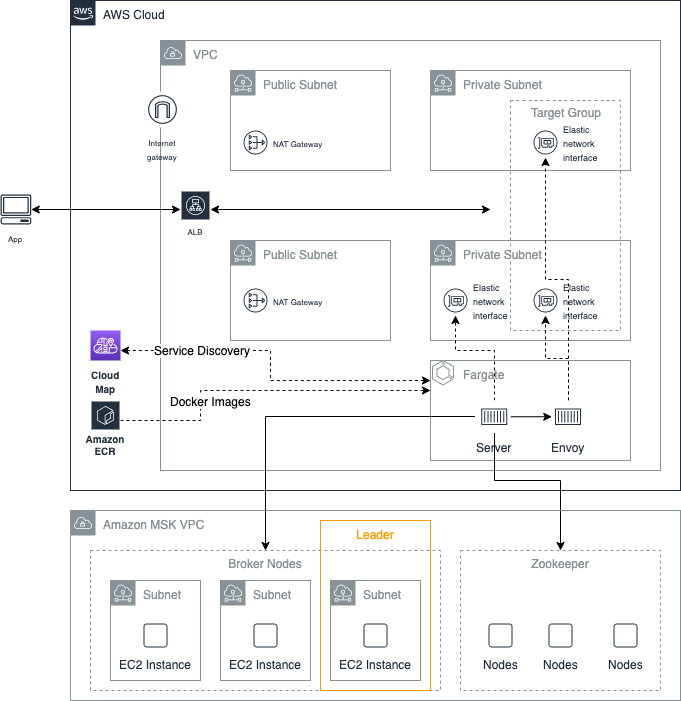

The diagram above was exported from draw.io. Its source (the exported page's mxGraphModel, read from the mxfile embedded in the PNG):
<mxGraphModel dx="946" dy="574" grid="1" gridSize="10" guides="1" tooltips="1" connect="1" arrows="1" fold="1" page="1" pageScale="1" pageWidth="827" pageHeight="1169" math="0" shadow="0">
  <root>
    <mxCell id="0" />
    <mxCell id="1" parent="0" />
    <mxCell id="dASotfg6AHsUqYYUCCqd-1" value="AWS Cloud" style="points=[[0,0],[0.25,0],[0.5,0],[0.75,0],[1,0],[1,0.25],[1,0.5],[1,0.75],[1,1],[0.75,1],[0.5,1],[0.25,1],[0,1],[0,0.75],[0,0.5],[0,0.25]];outlineConnect=0;gradientColor=none;html=1;whiteSpace=wrap;fontSize=12;fontStyle=0;shape=mxgraph.aws4.group;grIcon=mxgraph.aws4.group_aws_cloud_alt;strokeColor=#232F3E;fillColor=none;verticalAlign=top;align=left;spacingLeft=30;fontColor=#232F3E;dashed=0;" parent="1" vertex="1">
      <mxGeometry x="200" y="40" width="610" height="490" as="geometry" />
    </mxCell>
    <mxCell id="dASotfg6AHsUqYYUCCqd-22" value="VPC" style="outlineConnect=0;gradientColor=none;html=1;whiteSpace=wrap;fontSize=12;fontStyle=0;shape=mxgraph.aws4.group;grIcon=mxgraph.aws4.group_vpc;strokeColor=#879196;fillColor=none;verticalAlign=top;align=left;spacingLeft=30;fontColor=#879196;dashed=0;" parent="1" vertex="1">
      <mxGeometry x="290" y="80" width="500" height="430" as="geometry" />
    </mxCell>
    <mxCell id="dASotfg6AHsUqYYUCCqd-116" value="Target Group" style="outlineConnect=0;gradientColor=none;html=1;whiteSpace=wrap;fontSize=12;fontStyle=0;strokeColor=#879196;fillColor=none;verticalAlign=top;align=center;fontColor=#879196;dashed=1;spacingTop=-2;labelBackgroundColor=none;" parent="1" vertex="1">
      <mxGeometry x="640" y="140" width="110" height="230" as="geometry" />
    </mxCell>
    <mxCell id="dASotfg6AHsUqYYUCCqd-104" value="Fargate" style="outlineConnect=0;gradientColor=none;html=1;whiteSpace=wrap;fontSize=12;fontStyle=0;shape=mxgraph.aws4.group;grIcon=mxgraph.aws4.ecs;strokeColor=#879196;fillColor=none;verticalAlign=top;align=left;spacingLeft=30;fontColor=#879196;dashed=0;" parent="1" vertex="1">
      <mxGeometry x="560" y="400" width="200" height="100" as="geometry" />
    </mxCell>
    <mxCell id="dASotfg6AHsUqYYUCCqd-7" value="&lt;font style=&quot;font-size: 8px&quot;&gt;App&lt;/font&gt;" style="outlineConnect=0;fontColor=#232F3E;gradientColor=none;fillColor=#232F3E;strokeColor=none;dashed=0;verticalLabelPosition=bottom;verticalAlign=top;align=center;html=1;fontSize=12;fontStyle=0;aspect=fixed;pointerEvents=1;shape=mxgraph.aws4.client;" parent="1" vertex="1">
      <mxGeometry x="130" y="234" width="30.79" height="30" as="geometry" />
    </mxCell>
    <mxCell id="dASotfg6AHsUqYYUCCqd-23" value="Public Subnet" style="outlineConnect=0;gradientColor=none;html=1;whiteSpace=wrap;fontSize=12;fontStyle=0;shape=mxgraph.aws4.group;grIcon=mxgraph.aws4.group_subnet;strokeColor=#879196;fillColor=none;verticalAlign=top;align=left;spacingLeft=30;fontColor=#879196;dashed=0;" parent="1" vertex="1">
      <mxGeometry x="360" y="110" width="160" height="100" as="geometry" />
    </mxCell>
    <mxCell id="dASotfg6AHsUqYYUCCqd-25" value="Private Subnet" style="outlineConnect=0;gradientColor=none;html=1;whiteSpace=wrap;fontSize=12;fontStyle=0;shape=mxgraph.aws4.group;grIcon=mxgraph.aws4.group_subnet;strokeColor=#879196;fillColor=none;verticalAlign=top;align=left;spacingLeft=30;fontColor=#879196;dashed=0;" parent="1" vertex="1">
      <mxGeometry x="560" y="110" width="200" height="100" as="geometry" />
    </mxCell>
    <mxCell id="dASotfg6AHsUqYYUCCqd-26" value="Private Subnet" style="outlineConnect=0;gradientColor=none;html=1;whiteSpace=wrap;fontSize=12;fontStyle=0;shape=mxgraph.aws4.group;grIcon=mxgraph.aws4.group_subnet;strokeColor=#879196;fillColor=none;verticalAlign=top;align=left;spacingLeft=30;fontColor=#879196;dashed=0;" parent="1" vertex="1">
      <mxGeometry x="560" y="280" width="200" height="100" as="geometry" />
    </mxCell>
    <mxCell id="dASotfg6AHsUqYYUCCqd-125" style="edgeStyle=orthogonalEdgeStyle;rounded=0;orthogonalLoop=1;jettySize=auto;html=1;startArrow=none;startFill=0;endArrow=classic;endFill=1;fontColor=#9ac7bf;" parent="1" source="dASotfg6AHsUqYYUCCqd-32" target="dASotfg6AHsUqYYUCCqd-106" edge="1">
      <mxGeometry relative="1" as="geometry" />
    </mxCell>
    <mxCell id="dASotfg6AHsUqYYUCCqd-145" style="edgeStyle=orthogonalEdgeStyle;rounded=0;orthogonalLoop=1;jettySize=auto;html=1;startArrow=none;startFill=0;endArrow=classic;endFill=1;fontColor=#9ac7bf;entryX=0.5;entryY=0;entryDx=0;entryDy=0;" parent="1" target="dASotfg6AHsUqYYUCCqd-131" edge="1">
      <mxGeometry relative="1" as="geometry">
        <mxPoint x="604.5" y="456" as="sourcePoint" />
        <mxPoint x="505" y="540" as="targetPoint" />
      </mxGeometry>
    </mxCell>
    <mxCell id="saEynbmyES_OZQHvgwl8-12" style="edgeStyle=orthogonalEdgeStyle;rounded=0;orthogonalLoop=1;jettySize=auto;html=1;fontSize=9;" parent="1" source="dASotfg6AHsUqYYUCCqd-32" target="dASotfg6AHsUqYYUCCqd-137" edge="1">
      <mxGeometry relative="1" as="geometry">
        <Array as="points">
          <mxPoint x="624" y="520" />
          <mxPoint x="690" y="520" />
        </Array>
      </mxGeometry>
    </mxCell>
    <mxCell id="tcuCEgOmoUiJNqPjsbrK-12" style="edgeStyle=orthogonalEdgeStyle;rounded=0;orthogonalLoop=1;jettySize=auto;html=1;dashed=1;startArrow=none;startFill=0;" edge="1" parent="1" source="dASotfg6AHsUqYYUCCqd-32" target="dASotfg6AHsUqYYUCCqd-65">
      <mxGeometry relative="1" as="geometry">
        <Array as="points">
          <mxPoint x="624" y="390" />
          <mxPoint x="585" y="390" />
        </Array>
      </mxGeometry>
    </mxCell>
    <mxCell id="dASotfg6AHsUqYYUCCqd-32" value="Server" style="outlineConnect=0;fontColor=#232F3E;gradientColor=none;strokeColor=#232F3E;fillColor=#ffffff;dashed=0;verticalLabelPosition=bottom;verticalAlign=top;align=center;html=1;fontSize=12;fontStyle=0;aspect=fixed;shape=mxgraph.aws4.resourceIcon;resIcon=mxgraph.aws4.container_1;" parent="1" vertex="1">
      <mxGeometry x="607.5" y="440" width="32.5" height="32.5" as="geometry" />
    </mxCell>
    <mxCell id="dASotfg6AHsUqYYUCCqd-65" value="&lt;font style=&quot;font-size: 9px&quot;&gt;Elastic&lt;br&gt;network&lt;br&gt;interface&lt;/font&gt;" style="outlineConnect=0;fontColor=#232F3E;gradientColor=none;strokeColor=#232F3E;fillColor=#ffffff;dashed=0;verticalLabelPosition=middle;verticalAlign=middle;align=left;html=1;fontSize=12;fontStyle=0;aspect=fixed;shape=mxgraph.aws4.resourceIcon;resIcon=mxgraph.aws4.elastic_network_interface;labelPosition=right;" parent="1" vertex="1">
      <mxGeometry x="570" y="325" width="30" height="30" as="geometry" />
    </mxCell>
    <mxCell id="dASotfg6AHsUqYYUCCqd-70" value="&lt;font style=&quot;font-size: 9px&quot;&gt;Elastic&lt;br&gt;network&lt;br&gt;interface&lt;/font&gt;" style="outlineConnect=0;fontColor=#232F3E;gradientColor=none;strokeColor=#232F3E;fillColor=#ffffff;dashed=0;verticalLabelPosition=middle;verticalAlign=middle;align=left;html=1;fontSize=12;fontStyle=0;aspect=fixed;shape=mxgraph.aws4.resourceIcon;resIcon=mxgraph.aws4.elastic_network_interface;labelPosition=right;" parent="1" vertex="1">
      <mxGeometry x="660" y="167" width="30" height="30" as="geometry" />
    </mxCell>
    <mxCell id="dASotfg6AHsUqYYUCCqd-121" style="edgeStyle=orthogonalEdgeStyle;rounded=0;orthogonalLoop=1;jettySize=auto;html=1;startArrow=classic;startFill=1;fontColor=#9ac7bf;" parent="1" source="dASotfg6AHsUqYYUCCqd-7" edge="1">
      <mxGeometry relative="1" as="geometry">
        <mxPoint x="310" y="249" as="targetPoint" />
      </mxGeometry>
    </mxCell>
    <mxCell id="dASotfg6AHsUqYYUCCqd-73" value="&lt;font style=&quot;font-size: 8px&quot;&gt;Internet&lt;br&gt;gateway&lt;/font&gt;" style="outlineConnect=0;fontColor=#232F3E;gradientColor=none;strokeColor=#232F3E;fillColor=#ffffff;dashed=0;verticalLabelPosition=bottom;verticalAlign=top;align=center;html=1;fontSize=12;fontStyle=0;aspect=fixed;shape=mxgraph.aws4.resourceIcon;resIcon=mxgraph.aws4.internet_gateway;" parent="1" vertex="1">
      <mxGeometry x="274" y="131" width="36" height="36" as="geometry" />
    </mxCell>
    <mxCell id="dASotfg6AHsUqYYUCCqd-76" value="Public Subnet" style="outlineConnect=0;gradientColor=none;html=1;whiteSpace=wrap;fontSize=12;fontStyle=0;shape=mxgraph.aws4.group;grIcon=mxgraph.aws4.group_subnet;strokeColor=#879196;fillColor=none;verticalAlign=top;align=left;spacingLeft=30;fontColor=#879196;dashed=0;" parent="1" vertex="1">
      <mxGeometry x="360" y="280" width="160" height="100" as="geometry" />
    </mxCell>
    <mxCell id="dASotfg6AHsUqYYUCCqd-118" style="edgeStyle=orthogonalEdgeStyle;rounded=0;orthogonalLoop=1;jettySize=auto;html=1;startArrow=classic;startFill=1;fontColor=#9ac7bf;" parent="1" edge="1">
      <mxGeometry relative="1" as="geometry">
        <mxPoint x="340" y="249" as="sourcePoint" />
        <mxPoint x="620" y="249" as="targetPoint" />
      </mxGeometry>
    </mxCell>
    <mxCell id="dASotfg6AHsUqYYUCCqd-83" value="&lt;span style=&quot;font-size: 8px ; font-weight: 400&quot;&gt;ALB&lt;/span&gt;" style="outlineConnect=0;fontColor=#232F3E;gradientColor=none;strokeColor=#ffffff;fillColor=#232F3E;dashed=0;verticalLabelPosition=middle;verticalAlign=bottom;align=center;html=1;whiteSpace=wrap;fontSize=10;fontStyle=1;spacing=3;shape=mxgraph.aws4.productIcon;prIcon=mxgraph.aws4.application_load_balancer;" parent="1" vertex="1">
      <mxGeometry x="310" y="230" width="30" height="50" as="geometry" />
    </mxCell>
    <mxCell id="tcuCEgOmoUiJNqPjsbrK-16" style="edgeStyle=orthogonalEdgeStyle;rounded=0;orthogonalLoop=1;jettySize=auto;html=1;dashed=1;startArrow=none;startFill=0;endArrow=classic;endFill=1;" edge="1" parent="1" source="dASotfg6AHsUqYYUCCqd-106" target="tcuCEgOmoUiJNqPjsbrK-13">
      <mxGeometry relative="1" as="geometry" />
    </mxCell>
    <mxCell id="tcuCEgOmoUiJNqPjsbrK-17" style="edgeStyle=orthogonalEdgeStyle;rounded=0;orthogonalLoop=1;jettySize=auto;html=1;dashed=1;startArrow=none;startFill=0;endArrow=classic;endFill=1;" edge="1" parent="1" source="dASotfg6AHsUqYYUCCqd-106" target="dASotfg6AHsUqYYUCCqd-70">
      <mxGeometry relative="1" as="geometry" />
    </mxCell>
    <mxCell id="dASotfg6AHsUqYYUCCqd-106" value="Envoy" style="outlineConnect=0;fontColor=#232F3E;gradientColor=none;strokeColor=#232F3E;fillColor=#ffffff;dashed=0;verticalLabelPosition=bottom;verticalAlign=top;align=center;html=1;fontSize=12;fontStyle=0;aspect=fixed;shape=mxgraph.aws4.resourceIcon;resIcon=mxgraph.aws4.container_1;" parent="1" vertex="1">
      <mxGeometry x="681.25" y="440" width="32.5" height="32.5" as="geometry" />
    </mxCell>
    <mxCell id="dASotfg6AHsUqYYUCCqd-127" value="Amazon MSK VPC" style="outlineConnect=0;gradientColor=none;html=1;whiteSpace=wrap;fontSize=12;fontStyle=0;shape=mxgraph.aws4.group;grIcon=mxgraph.aws4.group_vpc;strokeColor=#879196;fillColor=none;verticalAlign=top;align=left;spacingLeft=30;fontColor=#879196;dashed=0;labelBackgroundColor=none;" parent="1" vertex="1">
      <mxGeometry x="200" y="550" width="610" height="190" as="geometry" />
    </mxCell>
    <mxCell id="dASotfg6AHsUqYYUCCqd-128" value="Subnet" style="outlineConnect=0;gradientColor=none;html=1;whiteSpace=wrap;fontSize=12;fontStyle=0;shape=mxgraph.aws4.group;grIcon=mxgraph.aws4.group_subnet;strokeColor=#879196;fillColor=none;verticalAlign=top;align=left;spacingLeft=30;fontColor=#879196;dashed=0;labelBackgroundColor=none;" parent="1" vertex="1">
      <mxGeometry x="240" y="620" width="90" height="100" as="geometry" />
    </mxCell>
    <mxCell id="dASotfg6AHsUqYYUCCqd-129" value="Subnet" style="outlineConnect=0;gradientColor=none;html=1;whiteSpace=wrap;fontSize=12;fontStyle=0;shape=mxgraph.aws4.group;grIcon=mxgraph.aws4.group_subnet;strokeColor=#879196;fillColor=none;verticalAlign=top;align=left;spacingLeft=30;fontColor=#879196;dashed=0;labelBackgroundColor=none;" parent="1" vertex="1">
      <mxGeometry x="350" y="620" width="90" height="100" as="geometry" />
    </mxCell>
    <mxCell id="dASotfg6AHsUqYYUCCqd-130" value="Subnet" style="outlineConnect=0;gradientColor=none;html=1;whiteSpace=wrap;fontSize=12;fontStyle=0;shape=mxgraph.aws4.group;grIcon=mxgraph.aws4.group_subnet;strokeColor=#879196;fillColor=none;verticalAlign=top;align=left;spacingLeft=30;fontColor=#879196;dashed=0;labelBackgroundColor=none;" parent="1" vertex="1">
      <mxGeometry x="460" y="620" width="90" height="100" as="geometry" />
    </mxCell>
    <mxCell id="dASotfg6AHsUqYYUCCqd-131" value="Broker Nodes" style="outlineConnect=0;gradientColor=none;html=1;whiteSpace=wrap;fontSize=12;fontStyle=0;strokeColor=#879196;fillColor=none;verticalAlign=top;align=center;fontColor=#879196;dashed=1;spacingTop=-1;labelBackgroundColor=none;" parent="1" vertex="1">
      <mxGeometry x="220" y="590" width="350" height="140" as="geometry" />
    </mxCell>
    <mxCell id="dASotfg6AHsUqYYUCCqd-133" value="EC2 Instance" style="outlineConnect=0;fontColor=#232F3E;gradientColor=none;strokeColor=#232F3E;fillColor=#ffffff;dashed=0;verticalLabelPosition=bottom;verticalAlign=top;align=center;html=1;fontSize=12;fontStyle=0;aspect=fixed;shape=mxgraph.aws4.resourceIcon;resIcon=mxgraph.aws4.instance;labelBackgroundColor=none;" parent="1" vertex="1">
      <mxGeometry x="270" y="660" width="30" height="30" as="geometry" />
    </mxCell>
    <mxCell id="dASotfg6AHsUqYYUCCqd-135" value="EC2 Instance" style="outlineConnect=0;fontColor=#232F3E;gradientColor=none;strokeColor=#232F3E;fillColor=#ffffff;dashed=0;verticalLabelPosition=bottom;verticalAlign=top;align=center;html=1;fontSize=12;fontStyle=0;aspect=fixed;shape=mxgraph.aws4.resourceIcon;resIcon=mxgraph.aws4.instance;labelBackgroundColor=none;" parent="1" vertex="1">
      <mxGeometry x="380" y="660" width="30" height="30" as="geometry" />
    </mxCell>
    <mxCell id="dASotfg6AHsUqYYUCCqd-136" value="EC2 Instance" style="outlineConnect=0;fontColor=#232F3E;gradientColor=none;strokeColor=#232F3E;fillColor=#ffffff;dashed=0;verticalLabelPosition=bottom;verticalAlign=top;align=center;html=1;fontSize=12;fontStyle=0;aspect=fixed;shape=mxgraph.aws4.resourceIcon;resIcon=mxgraph.aws4.instance;labelBackgroundColor=none;" parent="1" vertex="1">
      <mxGeometry x="490" y="660" width="30" height="30" as="geometry" />
    </mxCell>
    <mxCell id="dASotfg6AHsUqYYUCCqd-137" value="Zookeeper" style="outlineConnect=0;gradientColor=none;html=1;whiteSpace=wrap;fontSize=12;fontStyle=0;strokeColor=#879196;fillColor=none;verticalAlign=top;align=center;fontColor=#879196;dashed=1;spacingTop=-1;labelBackgroundColor=none;" parent="1" vertex="1">
      <mxGeometry x="590" y="590" width="200" height="140" as="geometry" />
    </mxCell>
    <mxCell id="dASotfg6AHsUqYYUCCqd-138" value="Nodes" style="outlineConnect=0;fontColor=#232F3E;gradientColor=none;strokeColor=#232F3E;fillColor=#ffffff;dashed=0;verticalLabelPosition=bottom;verticalAlign=top;align=center;html=1;fontSize=12;fontStyle=0;aspect=fixed;shape=mxgraph.aws4.resourceIcon;resIcon=mxgraph.aws4.instance;labelBackgroundColor=none;" parent="1" vertex="1">
      <mxGeometry x="615" y="660" width="30" height="30" as="geometry" />
    </mxCell>
    <mxCell id="dASotfg6AHsUqYYUCCqd-139" value="Nodes" style="outlineConnect=0;fontColor=#232F3E;gradientColor=none;strokeColor=#232F3E;fillColor=#ffffff;dashed=0;verticalLabelPosition=bottom;verticalAlign=top;align=center;html=1;fontSize=12;fontStyle=0;aspect=fixed;shape=mxgraph.aws4.resourceIcon;resIcon=mxgraph.aws4.instance;labelBackgroundColor=none;" parent="1" vertex="1">
      <mxGeometry x="675" y="660" width="30" height="30" as="geometry" />
    </mxCell>
    <mxCell id="dASotfg6AHsUqYYUCCqd-140" value="Nodes" style="outlineConnect=0;fontColor=#232F3E;gradientColor=none;strokeColor=#232F3E;fillColor=#ffffff;dashed=0;verticalLabelPosition=bottom;verticalAlign=top;align=center;html=1;fontSize=12;fontStyle=0;aspect=fixed;shape=mxgraph.aws4.resourceIcon;resIcon=mxgraph.aws4.instance;labelBackgroundColor=none;" parent="1" vertex="1">
      <mxGeometry x="740" y="660" width="30" height="30" as="geometry" />
    </mxCell>
    <mxCell id="dASotfg6AHsUqYYUCCqd-141" value="Leader" style="outlineConnect=0;gradientColor=none;html=1;whiteSpace=wrap;fontSize=12;fontStyle=0;strokeColor=#FF9900;fillColor=none;verticalAlign=top;align=center;fontColor=#FF9900;dashed=0;spacingTop=0;labelBackgroundColor=none;" parent="1" vertex="1">
      <mxGeometry x="450" y="560" width="110" height="170" as="geometry" />
    </mxCell>
    <mxCell id="dASotfg6AHsUqYYUCCqd-27" value="&lt;font style=&quot;font-size: 8px&quot;&gt;NAT Gateway&lt;/font&gt;" style="outlineConnect=0;fontColor=#232F3E;gradientColor=none;strokeColor=#232F3E;fillColor=#ffffff;dashed=0;verticalLabelPosition=middle;verticalAlign=middle;align=left;html=1;fontSize=12;fontStyle=0;aspect=fixed;shape=mxgraph.aws4.resourceIcon;resIcon=mxgraph.aws4.nat_gateway;labelPosition=right;" parent="1" vertex="1">
      <mxGeometry x="370" y="167" width="30" height="30" as="geometry" />
    </mxCell>
    <mxCell id="dASotfg6AHsUqYYUCCqd-79" value="&lt;font style=&quot;font-size: 8px&quot;&gt;NAT Gateway&lt;/font&gt;" style="outlineConnect=0;fontColor=#232F3E;gradientColor=none;strokeColor=#232F3E;fillColor=#ffffff;dashed=0;verticalLabelPosition=middle;verticalAlign=middle;align=left;html=1;fontSize=12;fontStyle=0;aspect=fixed;shape=mxgraph.aws4.resourceIcon;resIcon=mxgraph.aws4.nat_gateway;labelPosition=right;" parent="1" vertex="1">
      <mxGeometry x="370" y="325" width="30" height="30" as="geometry" />
    </mxCell>
    <mxCell id="tcuCEgOmoUiJNqPjsbrK-2" style="edgeStyle=orthogonalEdgeStyle;rounded=0;orthogonalLoop=1;jettySize=auto;html=1;dashed=1;" edge="1" parent="1" source="tcuCEgOmoUiJNqPjsbrK-1" target="dASotfg6AHsUqYYUCCqd-104">
      <mxGeometry relative="1" as="geometry">
        <Array as="points">
          <mxPoint x="330" y="460" />
          <mxPoint x="330" y="430" />
        </Array>
      </mxGeometry>
    </mxCell>
    <mxCell id="tcuCEgOmoUiJNqPjsbrK-11" value="Docker Images" style="text;html=1;align=center;verticalAlign=middle;resizable=0;points=[];labelBackgroundColor=#ffffff;" vertex="1" connectable="0" parent="tcuCEgOmoUiJNqPjsbrK-2">
      <mxGeometry x="-0.2471" y="-1" relative="1" as="geometry">
        <mxPoint x="-8" y="9" as="offset" />
      </mxGeometry>
    </mxCell>
    <mxCell id="tcuCEgOmoUiJNqPjsbrK-1" value="Amazon ECR" style="outlineConnect=0;fontColor=#232F3E;gradientColor=none;strokeColor=#ffffff;fillColor=#232F3E;dashed=0;verticalLabelPosition=middle;verticalAlign=bottom;align=center;html=1;whiteSpace=wrap;fontSize=10;fontStyle=1;spacing=3;shape=mxgraph.aws4.productIcon;prIcon=mxgraph.aws4.ecr;" vertex="1" parent="1">
      <mxGeometry x="220" y="440" width="30" height="60" as="geometry" />
    </mxCell>
    <mxCell id="tcuCEgOmoUiJNqPjsbrK-9" style="edgeStyle=orthogonalEdgeStyle;rounded=0;orthogonalLoop=1;jettySize=auto;html=1;dashed=1;startArrow=classic;startFill=1;" edge="1" parent="1" source="tcuCEgOmoUiJNqPjsbrK-3" target="dASotfg6AHsUqYYUCCqd-104">
      <mxGeometry relative="1" as="geometry">
        <Array as="points">
          <mxPoint x="400" y="390" />
          <mxPoint x="400" y="420" />
        </Array>
      </mxGeometry>
    </mxCell>
    <mxCell id="tcuCEgOmoUiJNqPjsbrK-10" value="Service Discovery" style="text;html=1;align=center;verticalAlign=middle;resizable=0;points=[];labelBackgroundColor=#ffffff;" vertex="1" connectable="0" parent="tcuCEgOmoUiJNqPjsbrK-9">
      <mxGeometry x="-0.5235" y="1" relative="1" as="geometry">
        <mxPoint as="offset" />
      </mxGeometry>
    </mxCell>
    <mxCell id="tcuCEgOmoUiJNqPjsbrK-3" value="&lt;b style=&quot;font-size: 10px&quot;&gt;Cloud&lt;br&gt;Map&lt;/b&gt;" style="outlineConnect=0;fontColor=#232F3E;gradientColor=#945DF2;gradientDirection=north;fillColor=#5A30B5;strokeColor=#ffffff;dashed=0;verticalLabelPosition=bottom;verticalAlign=top;align=center;html=1;fontSize=12;fontStyle=0;aspect=fixed;shape=mxgraph.aws4.resourceIcon;resIcon=mxgraph.aws4.cloud_map;" vertex="1" parent="1">
      <mxGeometry x="220" y="370" width="30" height="30" as="geometry" />
    </mxCell>
    <mxCell id="tcuCEgOmoUiJNqPjsbrK-13" value="&lt;font style=&quot;font-size: 9px&quot;&gt;Elastic&lt;br&gt;network&lt;br&gt;interface&lt;/font&gt;" style="outlineConnect=0;fontColor=#232F3E;gradientColor=none;strokeColor=#232F3E;fillColor=#ffffff;dashed=0;verticalLabelPosition=middle;verticalAlign=middle;align=left;html=1;fontSize=12;fontStyle=0;aspect=fixed;shape=mxgraph.aws4.resourceIcon;resIcon=mxgraph.aws4.elastic_network_interface;labelPosition=right;" vertex="1" parent="1">
      <mxGeometry x="660" y="325" width="30" height="30" as="geometry" />
    </mxCell>
  </root>
</mxGraphModel>